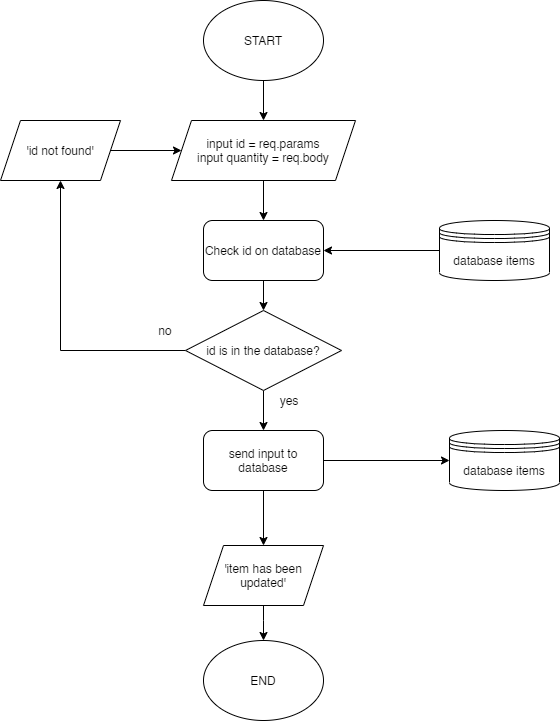

The diagram above was exported from draw.io. Its source (the exported page's mxGraphModel, read from the mxfile embedded in the PNG):
<mxGraphModel dx="1108" dy="482" grid="1" gridSize="10" guides="1" tooltips="1" connect="1" arrows="1" fold="1" page="1" pageScale="1" pageWidth="827" pageHeight="1169" math="0" shadow="0">
  <root>
    <mxCell id="WIyWlLk6GJQsqaUBKTNV-0" />
    <mxCell id="WIyWlLk6GJQsqaUBKTNV-1" parent="WIyWlLk6GJQsqaUBKTNV-0" />
    <mxCell id="0NOs89wOMusIZTcgi2ff-0" value="" style="edgeStyle=orthogonalEdgeStyle;rounded=0;orthogonalLoop=1;jettySize=auto;html=1;" edge="1" parent="WIyWlLk6GJQsqaUBKTNV-1" source="0NOs89wOMusIZTcgi2ff-1" target="0NOs89wOMusIZTcgi2ff-3">
      <mxGeometry relative="1" as="geometry" />
    </mxCell>
    <mxCell id="0NOs89wOMusIZTcgi2ff-1" value="START" style="ellipse;whiteSpace=wrap;html=1;" vertex="1" parent="WIyWlLk6GJQsqaUBKTNV-1">
      <mxGeometry x="354" y="70" width="120" height="80" as="geometry" />
    </mxCell>
    <mxCell id="0NOs89wOMusIZTcgi2ff-2" value="" style="edgeStyle=orthogonalEdgeStyle;rounded=0;orthogonalLoop=1;jettySize=auto;html=1;" edge="1" parent="WIyWlLk6GJQsqaUBKTNV-1" source="0NOs89wOMusIZTcgi2ff-3" target="0NOs89wOMusIZTcgi2ff-19">
      <mxGeometry relative="1" as="geometry" />
    </mxCell>
    <mxCell id="0NOs89wOMusIZTcgi2ff-3" value="input id = req.params&lt;br&gt;input quantity = req.body" style="shape=parallelogram;perimeter=parallelogramPerimeter;whiteSpace=wrap;html=1;fixedSize=1;" vertex="1" parent="WIyWlLk6GJQsqaUBKTNV-1">
      <mxGeometry x="322" y="190" width="184" height="60" as="geometry" />
    </mxCell>
    <mxCell id="0NOs89wOMusIZTcgi2ff-7" value="" style="edgeStyle=orthogonalEdgeStyle;rounded=0;orthogonalLoop=1;jettySize=auto;html=1;" edge="1" parent="WIyWlLk6GJQsqaUBKTNV-1" source="0NOs89wOMusIZTcgi2ff-9" target="0NOs89wOMusIZTcgi2ff-11">
      <mxGeometry relative="1" as="geometry" />
    </mxCell>
    <mxCell id="0NOs89wOMusIZTcgi2ff-8" style="edgeStyle=orthogonalEdgeStyle;rounded=0;orthogonalLoop=1;jettySize=auto;html=1;entryX=0;entryY=0.5;entryDx=0;entryDy=0;" edge="1" parent="WIyWlLk6GJQsqaUBKTNV-1" source="0NOs89wOMusIZTcgi2ff-9" target="0NOs89wOMusIZTcgi2ff-14">
      <mxGeometry relative="1" as="geometry" />
    </mxCell>
    <mxCell id="0NOs89wOMusIZTcgi2ff-9" value="send input to database" style="rounded=1;whiteSpace=wrap;html=1;" vertex="1" parent="WIyWlLk6GJQsqaUBKTNV-1">
      <mxGeometry x="354" y="500" width="120" height="60" as="geometry" />
    </mxCell>
    <mxCell id="0NOs89wOMusIZTcgi2ff-31" value="" style="edgeStyle=orthogonalEdgeStyle;rounded=0;orthogonalLoop=1;jettySize=auto;html=1;" edge="1" parent="WIyWlLk6GJQsqaUBKTNV-1" source="0NOs89wOMusIZTcgi2ff-11" target="0NOs89wOMusIZTcgi2ff-17">
      <mxGeometry relative="1" as="geometry">
        <Array as="points">
          <mxPoint x="414" y="690" />
          <mxPoint x="414" y="690" />
        </Array>
      </mxGeometry>
    </mxCell>
    <mxCell id="0NOs89wOMusIZTcgi2ff-11" value="'item has been updated'" style="shape=parallelogram;perimeter=parallelogramPerimeter;whiteSpace=wrap;html=1;fixedSize=1;" vertex="1" parent="WIyWlLk6GJQsqaUBKTNV-1">
      <mxGeometry x="354" y="615" width="120" height="60" as="geometry" />
    </mxCell>
    <mxCell id="0NOs89wOMusIZTcgi2ff-14" value="database items" style="shape=datastore;whiteSpace=wrap;html=1;" vertex="1" parent="WIyWlLk6GJQsqaUBKTNV-1">
      <mxGeometry x="600" y="500" width="110" height="60" as="geometry" />
    </mxCell>
    <mxCell id="0NOs89wOMusIZTcgi2ff-17" value="END" style="ellipse;whiteSpace=wrap;html=1;" vertex="1" parent="WIyWlLk6GJQsqaUBKTNV-1">
      <mxGeometry x="354" y="710" width="120" height="80" as="geometry" />
    </mxCell>
    <mxCell id="0NOs89wOMusIZTcgi2ff-18" value="" style="edgeStyle=orthogonalEdgeStyle;rounded=0;orthogonalLoop=1;jettySize=auto;html=1;" edge="1" parent="WIyWlLk6GJQsqaUBKTNV-1" source="0NOs89wOMusIZTcgi2ff-19" target="0NOs89wOMusIZTcgi2ff-24">
      <mxGeometry relative="1" as="geometry" />
    </mxCell>
    <mxCell id="0NOs89wOMusIZTcgi2ff-19" value="Check id on database" style="rounded=1;whiteSpace=wrap;html=1;" vertex="1" parent="WIyWlLk6GJQsqaUBKTNV-1">
      <mxGeometry x="354" y="290" width="120" height="60" as="geometry" />
    </mxCell>
    <mxCell id="0NOs89wOMusIZTcgi2ff-20" style="edgeStyle=orthogonalEdgeStyle;rounded=0;orthogonalLoop=1;jettySize=auto;html=1;entryX=1;entryY=0.5;entryDx=0;entryDy=0;" edge="1" parent="WIyWlLk6GJQsqaUBKTNV-1" source="0NOs89wOMusIZTcgi2ff-21" target="0NOs89wOMusIZTcgi2ff-19">
      <mxGeometry relative="1" as="geometry" />
    </mxCell>
    <mxCell id="0NOs89wOMusIZTcgi2ff-21" value="database items" style="shape=datastore;whiteSpace=wrap;html=1;" vertex="1" parent="WIyWlLk6GJQsqaUBKTNV-1">
      <mxGeometry x="590" y="290" width="110" height="60" as="geometry" />
    </mxCell>
    <mxCell id="0NOs89wOMusIZTcgi2ff-23" style="edgeStyle=orthogonalEdgeStyle;rounded=0;orthogonalLoop=1;jettySize=auto;html=1;entryX=0.5;entryY=1;entryDx=0;entryDy=0;" edge="1" parent="WIyWlLk6GJQsqaUBKTNV-1" source="0NOs89wOMusIZTcgi2ff-24" target="0NOs89wOMusIZTcgi2ff-26">
      <mxGeometry relative="1" as="geometry" />
    </mxCell>
    <mxCell id="0NOs89wOMusIZTcgi2ff-30" value="" style="edgeStyle=orthogonalEdgeStyle;rounded=0;orthogonalLoop=1;jettySize=auto;html=1;" edge="1" parent="WIyWlLk6GJQsqaUBKTNV-1" source="0NOs89wOMusIZTcgi2ff-24" target="0NOs89wOMusIZTcgi2ff-9">
      <mxGeometry relative="1" as="geometry" />
    </mxCell>
    <mxCell id="0NOs89wOMusIZTcgi2ff-24" value="id is in the database?" style="rhombus;whiteSpace=wrap;html=1;" vertex="1" parent="WIyWlLk6GJQsqaUBKTNV-1">
      <mxGeometry x="336" y="380" width="156" height="80" as="geometry" />
    </mxCell>
    <mxCell id="0NOs89wOMusIZTcgi2ff-25" style="edgeStyle=orthogonalEdgeStyle;rounded=0;orthogonalLoop=1;jettySize=auto;html=1;exitX=1;exitY=0.5;exitDx=0;exitDy=0;" edge="1" parent="WIyWlLk6GJQsqaUBKTNV-1" source="0NOs89wOMusIZTcgi2ff-26" target="0NOs89wOMusIZTcgi2ff-3">
      <mxGeometry relative="1" as="geometry" />
    </mxCell>
    <mxCell id="0NOs89wOMusIZTcgi2ff-26" value="'id not found'" style="shape=parallelogram;perimeter=parallelogramPerimeter;whiteSpace=wrap;html=1;fixedSize=1;" vertex="1" parent="WIyWlLk6GJQsqaUBKTNV-1">
      <mxGeometry x="151" y="190" width="120" height="60" as="geometry" />
    </mxCell>
    <mxCell id="0NOs89wOMusIZTcgi2ff-27" value="yes" style="text;html=1;strokeColor=none;fillColor=none;align=center;verticalAlign=middle;whiteSpace=wrap;rounded=0;" vertex="1" parent="WIyWlLk6GJQsqaUBKTNV-1">
      <mxGeometry x="420" y="460" width="40" height="20" as="geometry" />
    </mxCell>
    <mxCell id="0NOs89wOMusIZTcgi2ff-28" value="no" style="text;html=1;strokeColor=none;fillColor=none;align=center;verticalAlign=middle;whiteSpace=wrap;rounded=0;" vertex="1" parent="WIyWlLk6GJQsqaUBKTNV-1">
      <mxGeometry x="296" y="390" width="40" height="20" as="geometry" />
    </mxCell>
  </root>
</mxGraphModel>